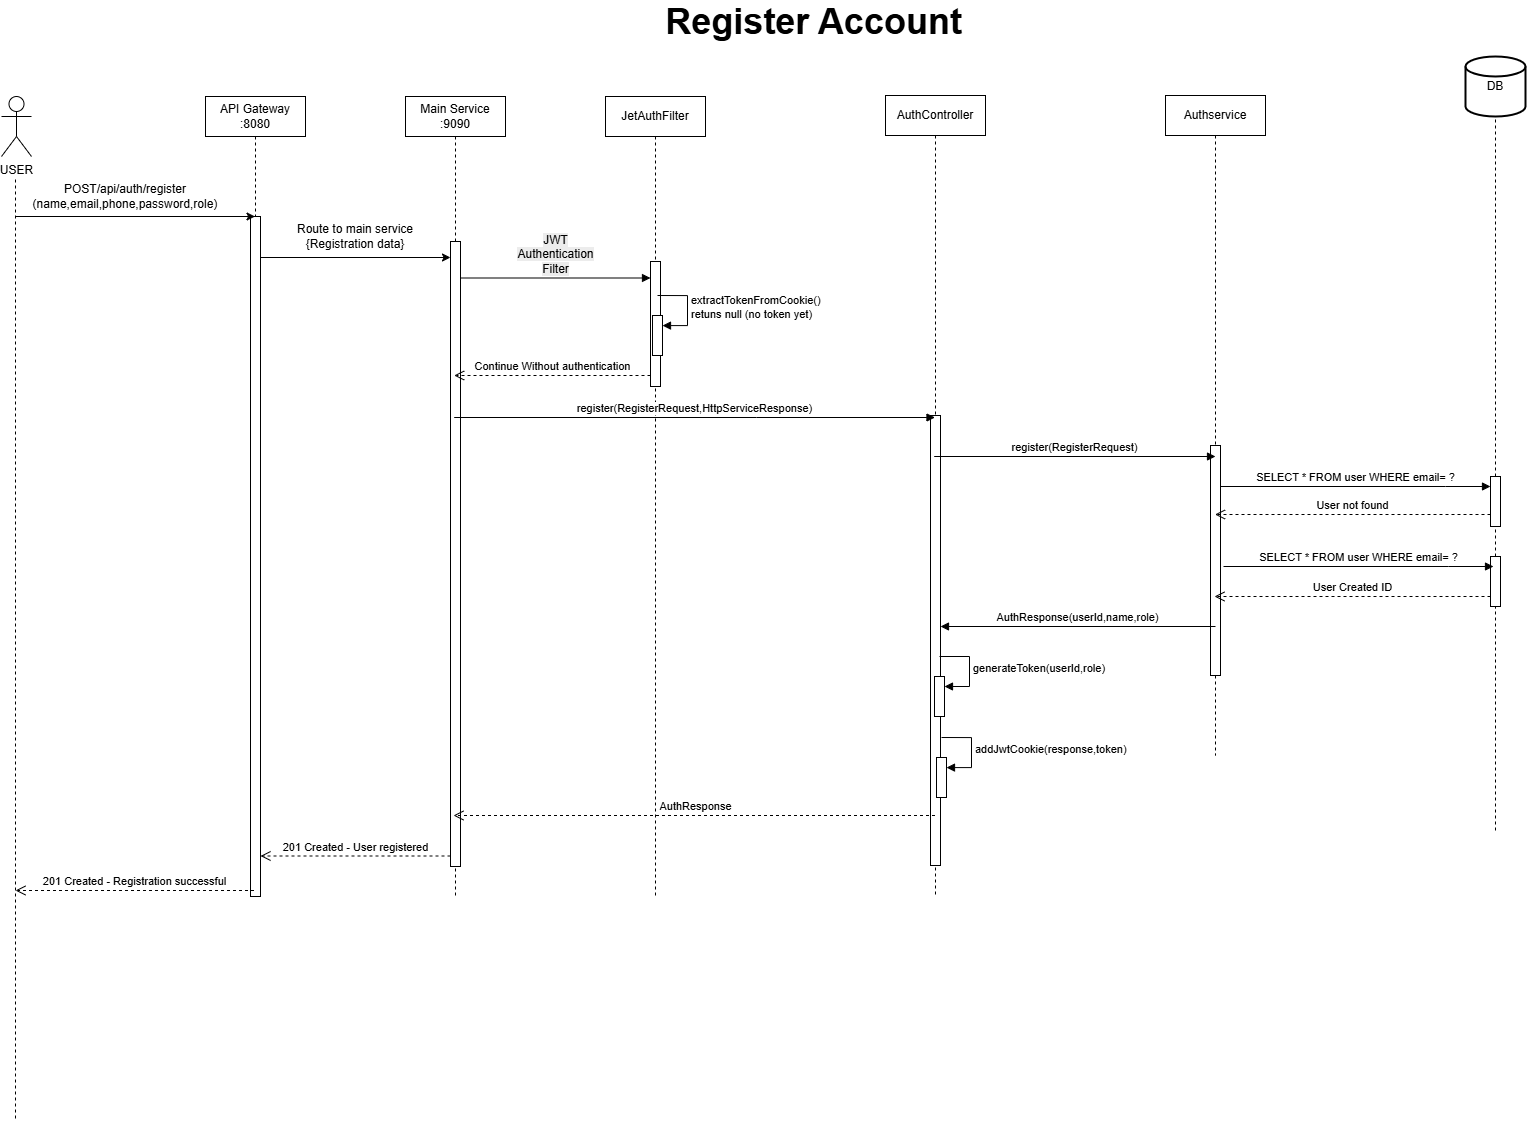

The diagram above was exported from draw.io. Its source (the exported page's mxGraphModel, read from the mxfile embedded in the PNG):
<mxGraphModel dx="1998" dy="962" grid="1" gridSize="10" guides="1" tooltips="1" connect="1" arrows="1" fold="1" page="1" pageScale="1" pageWidth="850" pageHeight="1100" math="0" shadow="0">
  <root>
    <mxCell id="0" />
    <mxCell id="1" parent="0" />
    <mxCell id="aM9ryv3xv72pqoxQDRHE-5" parent="1" style="shape=umlLifeline;perimeter=lifelinePerimeter;whiteSpace=wrap;html=1;container=0;dropTarget=0;collapsible=0;recursiveResize=0;outlineConnect=0;portConstraint=eastwest;newEdgeStyle={&quot;edgeStyle&quot;:&quot;elbowEdgeStyle&quot;,&quot;elbow&quot;:&quot;vertical&quot;,&quot;curved&quot;:0,&quot;rounded&quot;:0};" value="Main Service&lt;div&gt;:9090&lt;/div&gt;" vertex="1">
      <mxGeometry height="800" width="100" x="470" y="120" as="geometry" />
    </mxCell>
    <mxCell id="aM9ryv3xv72pqoxQDRHE-6" parent="aM9ryv3xv72pqoxQDRHE-5" style="html=1;points=[];perimeter=orthogonalPerimeter;outlineConnect=0;targetShapes=umlLifeline;portConstraint=eastwest;newEdgeStyle={&quot;edgeStyle&quot;:&quot;elbowEdgeStyle&quot;,&quot;elbow&quot;:&quot;vertical&quot;,&quot;curved&quot;:0,&quot;rounded&quot;:0};" value="" vertex="1">
      <mxGeometry height="625" width="10" x="45" y="145" as="geometry" />
    </mxCell>
    <mxCell id="u9Lm0lBRK5rSSeX3pdT3-1" parent="1" style="shape=umlLifeline;perimeter=lifelinePerimeter;whiteSpace=wrap;html=1;container=0;dropTarget=0;collapsible=0;recursiveResize=0;outlineConnect=0;portConstraint=eastwest;newEdgeStyle={&quot;edgeStyle&quot;:&quot;elbowEdgeStyle&quot;,&quot;elbow&quot;:&quot;vertical&quot;,&quot;curved&quot;:0,&quot;rounded&quot;:0};" value="API Gateway&lt;div&gt;:8080&lt;/div&gt;" vertex="1">
      <mxGeometry height="800" width="100" x="270" y="120" as="geometry" />
    </mxCell>
    <mxCell id="u9Lm0lBRK5rSSeX3pdT3-2" parent="u9Lm0lBRK5rSSeX3pdT3-1" style="html=1;points=[];perimeter=orthogonalPerimeter;outlineConnect=0;targetShapes=umlLifeline;portConstraint=eastwest;newEdgeStyle={&quot;edgeStyle&quot;:&quot;elbowEdgeStyle&quot;,&quot;elbow&quot;:&quot;vertical&quot;,&quot;curved&quot;:0,&quot;rounded&quot;:0};" value="" vertex="1">
      <mxGeometry height="680" width="10" x="45" y="120" as="geometry" />
    </mxCell>
    <mxCell id="u9Lm0lBRK5rSSeX3pdT3-3" parent="1" style="shape=umlActor;verticalLabelPosition=bottom;verticalAlign=top;html=1;outlineConnect=0;" value="USER" vertex="1">
      <mxGeometry height="60" width="30" x="66" y="120" as="geometry" />
    </mxCell>
    <mxCell id="u9Lm0lBRK5rSSeX3pdT3-7" edge="1" parent="1" style="endArrow=none;dashed=1;html=1;rounded=0;" value="">
      <mxGeometry height="50" relative="1" width="50" as="geometry">
        <mxPoint x="80" y="1142" as="sourcePoint" />
        <mxPoint x="80" y="200" as="targetPoint" />
      </mxGeometry>
    </mxCell>
    <mxCell id="u9Lm0lBRK5rSSeX3pdT3-8" edge="1" parent="1" style="endArrow=classic;html=1;rounded=0;" target="u9Lm0lBRK5rSSeX3pdT3-1" value="">
      <mxGeometry height="50" relative="1" width="50" as="geometry">
        <mxPoint x="80" y="240" as="sourcePoint" />
        <mxPoint x="190" y="190" as="targetPoint" />
      </mxGeometry>
    </mxCell>
    <mxCell id="u9Lm0lBRK5rSSeX3pdT3-9" parent="1" style="text;html=1;whiteSpace=wrap;strokeColor=none;fillColor=none;align=center;verticalAlign=middle;rounded=0;" value="POST/api/auth/register&lt;div&gt;(name,email,phone,password,role)&lt;/div&gt;" vertex="1">
      <mxGeometry height="40" width="220" x="80" y="200" as="geometry" />
    </mxCell>
    <mxCell id="u9Lm0lBRK5rSSeX3pdT3-10" edge="1" parent="1" style="endArrow=classic;html=1;rounded=0;" value="">
      <mxGeometry height="50" relative="1" width="50" as="geometry">
        <mxPoint x="325" y="281" as="sourcePoint" />
        <mxPoint x="515" y="281" as="targetPoint" />
      </mxGeometry>
    </mxCell>
    <mxCell id="u9Lm0lBRK5rSSeX3pdT3-11" parent="1" style="text;html=1;whiteSpace=wrap;strokeColor=none;fillColor=none;align=center;verticalAlign=middle;rounded=0;" value="Route to main service&lt;div&gt;{Registration data}&lt;/div&gt;" vertex="1">
      <mxGeometry height="40" width="180" x="330" y="240" as="geometry" />
    </mxCell>
    <mxCell id="u9Lm0lBRK5rSSeX3pdT3-12" parent="1" style="shape=umlLifeline;perimeter=lifelinePerimeter;whiteSpace=wrap;html=1;container=0;dropTarget=0;collapsible=0;recursiveResize=0;outlineConnect=0;portConstraint=eastwest;newEdgeStyle={&quot;edgeStyle&quot;:&quot;elbowEdgeStyle&quot;,&quot;elbow&quot;:&quot;vertical&quot;,&quot;curved&quot;:0,&quot;rounded&quot;:0};" value="JetAuthFilter" vertex="1">
      <mxGeometry height="800" width="100" x="670" y="120" as="geometry" />
    </mxCell>
    <mxCell id="u9Lm0lBRK5rSSeX3pdT3-13" parent="u9Lm0lBRK5rSSeX3pdT3-12" style="html=1;points=[];perimeter=orthogonalPerimeter;outlineConnect=0;targetShapes=umlLifeline;portConstraint=eastwest;newEdgeStyle={&quot;edgeStyle&quot;:&quot;elbowEdgeStyle&quot;,&quot;elbow&quot;:&quot;vertical&quot;,&quot;curved&quot;:0,&quot;rounded&quot;:0};" value="" vertex="1">
      <mxGeometry height="125" width="10" x="45" y="165" as="geometry" />
    </mxCell>
    <mxCell id="u9Lm0lBRK5rSSeX3pdT3-16" parent="1" style="html=1;points=[[0,0,0,0,5],[0,1,0,0,-5],[1,0,0,0,5],[1,1,0,0,-5]];perimeter=orthogonalPerimeter;outlineConnect=0;targetShapes=umlLifeline;portConstraint=eastwest;newEdgeStyle={&quot;curved&quot;:0,&quot;rounded&quot;:0};" value="" vertex="1">
      <mxGeometry height="40" width="10" x="717" y="339" as="geometry" />
    </mxCell>
    <mxCell id="u9Lm0lBRK5rSSeX3pdT3-17" edge="1" parent="1" style="html=1;align=left;spacingLeft=2;endArrow=block;rounded=0;edgeStyle=orthogonalEdgeStyle;curved=0;rounded=0;" target="u9Lm0lBRK5rSSeX3pdT3-16" value="extractTokenFromCookie()&lt;div&gt;retuns null (no token yet)&lt;/div&gt;">
      <mxGeometry relative="1" as="geometry">
        <Array as="points">
          <mxPoint x="752" y="319" />
          <mxPoint x="752" y="349" />
        </Array>
        <mxPoint x="722" y="319" as="sourcePoint" />
      </mxGeometry>
    </mxCell>
    <mxCell id="u9Lm0lBRK5rSSeX3pdT3-18" edge="1" parent="1" style="html=1;verticalAlign=bottom;endArrow=open;dashed=1;endSize=8;curved=0;rounded=0;" target="aM9ryv3xv72pqoxQDRHE-5" value="Continue Without authentication">
      <mxGeometry relative="1" as="geometry">
        <Array as="points">
          <mxPoint x="675" y="399" />
        </Array>
        <mxPoint x="715" y="399" as="sourcePoint" />
        <mxPoint x="635" y="399" as="targetPoint" />
      </mxGeometry>
    </mxCell>
    <mxCell id="u9Lm0lBRK5rSSeX3pdT3-19" edge="1" parent="1" style="html=1;verticalAlign=bottom;endArrow=block;curved=0;rounded=0;" value="&lt;span style=&quot;font-size: 12px; text-wrap-mode: wrap; background-color: rgb(236, 236, 236);&quot;&gt;JWT Authentication Filter&lt;/span&gt;">
      <mxGeometry relative="1" width="80" as="geometry">
        <mxPoint x="525" y="301.5" as="sourcePoint" />
        <mxPoint x="715" y="301.5" as="targetPoint" />
      </mxGeometry>
    </mxCell>
    <mxCell id="u9Lm0lBRK5rSSeX3pdT3-20" parent="1" style="shape=umlLifeline;perimeter=lifelinePerimeter;whiteSpace=wrap;html=1;container=0;dropTarget=0;collapsible=0;recursiveResize=0;outlineConnect=0;portConstraint=eastwest;newEdgeStyle={&quot;edgeStyle&quot;:&quot;elbowEdgeStyle&quot;,&quot;elbow&quot;:&quot;vertical&quot;,&quot;curved&quot;:0,&quot;rounded&quot;:0};" value="AuthController" vertex="1">
      <mxGeometry height="801" width="100" x="950" y="119" as="geometry" />
    </mxCell>
    <mxCell id="u9Lm0lBRK5rSSeX3pdT3-21" parent="u9Lm0lBRK5rSSeX3pdT3-20" style="html=1;points=[];perimeter=orthogonalPerimeter;outlineConnect=0;targetShapes=umlLifeline;portConstraint=eastwest;newEdgeStyle={&quot;edgeStyle&quot;:&quot;elbowEdgeStyle&quot;,&quot;elbow&quot;:&quot;vertical&quot;,&quot;curved&quot;:0,&quot;rounded&quot;:0};" value="" vertex="1">
      <mxGeometry height="450" width="10" x="45" y="320" as="geometry" />
    </mxCell>
    <mxCell id="u9Lm0lBRK5rSSeX3pdT3-22" edge="1" parent="1" source="aM9ryv3xv72pqoxQDRHE-5" style="html=1;verticalAlign=bottom;endArrow=block;curved=0;rounded=0;" target="u9Lm0lBRK5rSSeX3pdT3-20" value="register(RegisterRequest,HttpServiceResponse)">
      <mxGeometry relative="1" width="80" as="geometry">
        <Array as="points">
          <mxPoint x="821" y="441" />
        </Array>
        <mxPoint x="781" y="441" as="sourcePoint" />
        <mxPoint x="861" y="441" as="targetPoint" />
      </mxGeometry>
    </mxCell>
    <mxCell id="u9Lm0lBRK5rSSeX3pdT3-24" parent="1" style="shape=umlLifeline;perimeter=lifelinePerimeter;whiteSpace=wrap;html=1;container=0;dropTarget=0;collapsible=0;recursiveResize=0;outlineConnect=0;portConstraint=eastwest;newEdgeStyle={&quot;edgeStyle&quot;:&quot;elbowEdgeStyle&quot;,&quot;elbow&quot;:&quot;vertical&quot;,&quot;curved&quot;:0,&quot;rounded&quot;:0};" value="Authservice" vertex="1">
      <mxGeometry height="660" width="100" x="1230" y="119" as="geometry" />
    </mxCell>
    <mxCell id="u9Lm0lBRK5rSSeX3pdT3-25" parent="u9Lm0lBRK5rSSeX3pdT3-24" style="html=1;points=[];perimeter=orthogonalPerimeter;outlineConnect=0;targetShapes=umlLifeline;portConstraint=eastwest;newEdgeStyle={&quot;edgeStyle&quot;:&quot;elbowEdgeStyle&quot;,&quot;elbow&quot;:&quot;vertical&quot;,&quot;curved&quot;:0,&quot;rounded&quot;:0};" value="" vertex="1">
      <mxGeometry height="230" width="10" x="45" y="350" as="geometry" />
    </mxCell>
    <mxCell id="u9Lm0lBRK5rSSeX3pdT3-26" edge="1" parent="1" source="u9Lm0lBRK5rSSeX3pdT3-20" style="html=1;verticalAlign=bottom;endArrow=block;curved=0;rounded=0;" value="register(RegisterRequest)">
      <mxGeometry relative="1" width="80" as="geometry">
        <Array as="points" />
        <mxPoint x="1100" y="480" as="sourcePoint" />
        <mxPoint x="1280" y="480" as="targetPoint" />
      </mxGeometry>
    </mxCell>
    <mxCell id="u9Lm0lBRK5rSSeX3pdT3-27" parent="1" style="strokeWidth=2;html=1;shape=mxgraph.flowchart.database;whiteSpace=wrap;" value="DB" vertex="1">
      <mxGeometry height="60" width="60" x="1530" y="80" as="geometry" />
    </mxCell>
    <mxCell id="u9Lm0lBRK5rSSeX3pdT3-28" edge="1" parent="1" source="u9Lm0lBRK5rSSeX3pdT3-30" style="endArrow=none;dashed=1;html=1;rounded=0;entryX=0.5;entryY=1;entryDx=0;entryDy=0;entryPerimeter=0;" target="u9Lm0lBRK5rSSeX3pdT3-27" value="">
      <mxGeometry height="50" relative="1" width="50" as="geometry">
        <mxPoint x="1560" y="854" as="sourcePoint" />
        <mxPoint x="1540" y="250" as="targetPoint" />
      </mxGeometry>
    </mxCell>
    <mxCell id="u9Lm0lBRK5rSSeX3pdT3-31" edge="1" parent="1" source="u9Lm0lBRK5rSSeX3pdT3-29" style="endArrow=none;dashed=1;html=1;rounded=0;entryX=0.5;entryY=1;entryDx=0;entryDy=0;entryPerimeter=0;" target="u9Lm0lBRK5rSSeX3pdT3-30" value="">
      <mxGeometry height="50" relative="1" width="50" as="geometry">
        <mxPoint x="1560" y="854" as="sourcePoint" />
        <mxPoint x="1560" y="140" as="targetPoint" />
      </mxGeometry>
    </mxCell>
    <mxCell id="u9Lm0lBRK5rSSeX3pdT3-30" parent="1" style="html=1;points=[[0,0,0,0,5],[0,1,0,0,-5],[1,0,0,0,5],[1,1,0,0,-5]];perimeter=orthogonalPerimeter;outlineConnect=0;targetShapes=umlLifeline;portConstraint=eastwest;newEdgeStyle={&quot;curved&quot;:0,&quot;rounded&quot;:0};" value="" vertex="1">
      <mxGeometry height="50" width="10" x="1555" y="500" as="geometry" />
    </mxCell>
    <mxCell id="u9Lm0lBRK5rSSeX3pdT3-32" edge="1" parent="1" style="endArrow=none;dashed=1;html=1;rounded=0;entryX=0.5;entryY=1;entryDx=0;entryDy=0;entryPerimeter=0;" target="u9Lm0lBRK5rSSeX3pdT3-29" value="">
      <mxGeometry height="50" relative="1" width="50" as="geometry">
        <mxPoint x="1560" y="854" as="sourcePoint" />
        <mxPoint x="1560" y="530" as="targetPoint" />
      </mxGeometry>
    </mxCell>
    <mxCell id="u9Lm0lBRK5rSSeX3pdT3-29" parent="1" style="html=1;points=[[0,0,0,0,5],[0,1,0,0,-5],[1,0,0,0,5],[1,1,0,0,-5]];perimeter=orthogonalPerimeter;outlineConnect=0;targetShapes=umlLifeline;portConstraint=eastwest;newEdgeStyle={&quot;curved&quot;:0,&quot;rounded&quot;:0};" value="" vertex="1">
      <mxGeometry height="50" width="10" x="1555" y="580" as="geometry" />
    </mxCell>
    <mxCell id="u9Lm0lBRK5rSSeX3pdT3-33" edge="1" parent="1" source="u9Lm0lBRK5rSSeX3pdT3-25" style="html=1;verticalAlign=bottom;endArrow=block;curved=0;rounded=0;" target="u9Lm0lBRK5rSSeX3pdT3-30" value="SELECT * FROM user WHERE email= ?">
      <mxGeometry relative="1" width="80" as="geometry">
        <Array as="points">
          <mxPoint x="1510" y="510" />
        </Array>
        <mxPoint x="1390" y="510" as="sourcePoint" />
        <mxPoint x="1550" y="510" as="targetPoint" />
      </mxGeometry>
    </mxCell>
    <mxCell id="u9Lm0lBRK5rSSeX3pdT3-34" edge="1" parent="1" style="html=1;verticalAlign=bottom;endArrow=open;dashed=1;endSize=8;curved=0;rounded=0;exitX=0;exitY=1;exitDx=0;exitDy=-5;exitPerimeter=0;" value="User not found">
      <mxGeometry relative="1" as="geometry">
        <mxPoint x="1555" y="538" as="sourcePoint" />
        <mxPoint x="1279.5" y="538" as="targetPoint" />
      </mxGeometry>
    </mxCell>
    <mxCell id="u9Lm0lBRK5rSSeX3pdT3-36" edge="1" parent="1" style="html=1;verticalAlign=bottom;endArrow=block;curved=0;rounded=0;" value="SELECT * FROM user WHERE email= ?">
      <mxGeometry relative="1" width="80" as="geometry">
        <Array as="points">
          <mxPoint x="1513" y="590" />
        </Array>
        <mxPoint x="1288" y="590" as="sourcePoint" />
        <mxPoint x="1558" y="590" as="targetPoint" />
      </mxGeometry>
    </mxCell>
    <mxCell id="u9Lm0lBRK5rSSeX3pdT3-37" edge="1" parent="1" source="u9Lm0lBRK5rSSeX3pdT3-29" style="html=1;verticalAlign=bottom;endArrow=open;dashed=1;endSize=8;curved=0;rounded=0;" value="User Created ID">
      <mxGeometry relative="1" as="geometry">
        <mxPoint x="1554.5" y="620" as="sourcePoint" />
        <mxPoint x="1279" y="620" as="targetPoint" />
      </mxGeometry>
    </mxCell>
    <mxCell id="u9Lm0lBRK5rSSeX3pdT3-38" edge="1" parent="1" style="html=1;verticalAlign=bottom;endArrow=block;curved=0;rounded=0;" target="u9Lm0lBRK5rSSeX3pdT3-21" value="AuthResponse(userId,name,role)">
      <mxGeometry relative="1" width="80" as="geometry">
        <mxPoint x="1280" y="650" as="sourcePoint" />
        <mxPoint x="1360" y="650" as="targetPoint" />
      </mxGeometry>
    </mxCell>
    <mxCell id="u9Lm0lBRK5rSSeX3pdT3-39" parent="1" style="html=1;points=[[0,0,0,0,5],[0,1,0,0,-5],[1,0,0,0,5],[1,1,0,0,-5]];perimeter=orthogonalPerimeter;outlineConnect=0;targetShapes=umlLifeline;portConstraint=eastwest;newEdgeStyle={&quot;curved&quot;:0,&quot;rounded&quot;:0};" value="" vertex="1">
      <mxGeometry height="40" width="10" x="999" y="700" as="geometry" />
    </mxCell>
    <mxCell id="u9Lm0lBRK5rSSeX3pdT3-40" edge="1" parent="1" style="html=1;align=left;spacingLeft=2;endArrow=block;rounded=0;edgeStyle=orthogonalEdgeStyle;curved=0;rounded=0;" target="u9Lm0lBRK5rSSeX3pdT3-39" value="generateToken(userId,role)">
      <mxGeometry relative="1" as="geometry">
        <Array as="points">
          <mxPoint x="1034" y="710" />
        </Array>
        <mxPoint x="1004" y="680" as="sourcePoint" />
      </mxGeometry>
    </mxCell>
    <mxCell id="u9Lm0lBRK5rSSeX3pdT3-41" parent="1" style="html=1;points=[[0,0,0,0,5],[0,1,0,0,-5],[1,0,0,0,5],[1,1,0,0,-5]];perimeter=orthogonalPerimeter;outlineConnect=0;targetShapes=umlLifeline;portConstraint=eastwest;newEdgeStyle={&quot;curved&quot;:0,&quot;rounded&quot;:0};" value="" vertex="1">
      <mxGeometry height="40" width="10" x="1001" y="781" as="geometry" />
    </mxCell>
    <mxCell id="u9Lm0lBRK5rSSeX3pdT3-42" edge="1" parent="1" style="html=1;align=left;spacingLeft=2;endArrow=block;rounded=0;edgeStyle=orthogonalEdgeStyle;curved=0;rounded=0;" target="u9Lm0lBRK5rSSeX3pdT3-41" value="addJwtCookie(response,token)">
      <mxGeometry relative="1" as="geometry">
        <Array as="points">
          <mxPoint x="1036" y="791" />
        </Array>
        <mxPoint x="1006" y="761" as="sourcePoint" />
      </mxGeometry>
    </mxCell>
    <mxCell id="u9Lm0lBRK5rSSeX3pdT3-43" edge="1" parent="1" style="html=1;verticalAlign=bottom;endArrow=open;dashed=1;endSize=8;curved=0;rounded=0;" value="AuthResponse">
      <mxGeometry relative="1" as="geometry">
        <mxPoint x="999.5" y="839" as="sourcePoint" />
        <mxPoint x="518" y="839" as="targetPoint" />
      </mxGeometry>
    </mxCell>
    <mxCell id="u9Lm0lBRK5rSSeX3pdT3-44" edge="1" parent="1" style="html=1;verticalAlign=bottom;endArrow=open;dashed=1;endSize=8;curved=0;rounded=0;" value="201 Created - User registered">
      <mxGeometry relative="1" as="geometry">
        <mxPoint x="515" y="879.5" as="sourcePoint" />
        <mxPoint x="325" y="879.5" as="targetPoint" />
      </mxGeometry>
    </mxCell>
    <mxCell id="u9Lm0lBRK5rSSeX3pdT3-45" edge="1" parent="1" style="html=1;verticalAlign=bottom;endArrow=open;dashed=1;endSize=8;curved=0;rounded=0;" value="201 Created - Registration successful">
      <mxGeometry relative="1" as="geometry">
        <Array as="points">
          <mxPoint x="159" y="914" />
        </Array>
        <mxPoint x="318.5" y="914" as="sourcePoint" />
        <mxPoint x="80" y="914" as="targetPoint" />
      </mxGeometry>
    </mxCell>
    <mxCell id="u9Lm0lBRK5rSSeX3pdT3-46" parent="1" style="text;html=1;whiteSpace=wrap;strokeColor=none;fillColor=none;align=center;verticalAlign=middle;rounded=0;" value="&lt;font style=&quot;font-size: 36px;&quot;&gt;&lt;b style=&quot;&quot;&gt;Register Account&lt;/b&gt;&lt;/font&gt;" vertex="1">
      <mxGeometry height="30" width="303" x="727" y="30" as="geometry" />
    </mxCell>
  </root>
</mxGraphModel>